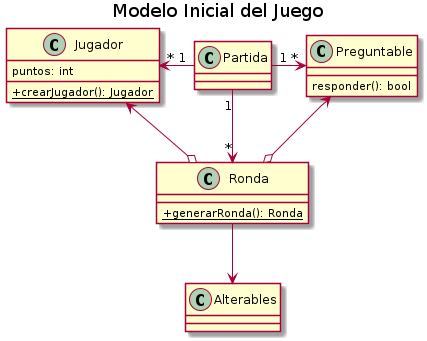

The diagram above was rendered by PlantUML. Its source (embedded in the PNG):
@startuml
title Modelo Inicial del Juego
skinparam classAttributeIconSize 0

class Partida{
}


class Jugador{
    puntos: int

    + {static} crearJugador(): Jugador
}

class Preguntable{
    responder(): bool
}

class Ronda{
    + {static} generarRonda(): Ronda
}

class Alterables{
}



Partida "1"-left->"*" Jugador

Partida "1"->"*" Preguntable

Partida "1" -down->"*" Ronda
Ronda -down-> Alterables
Ronda o-up-> Preguntable
Ronda o-left->Jugador


@enduml